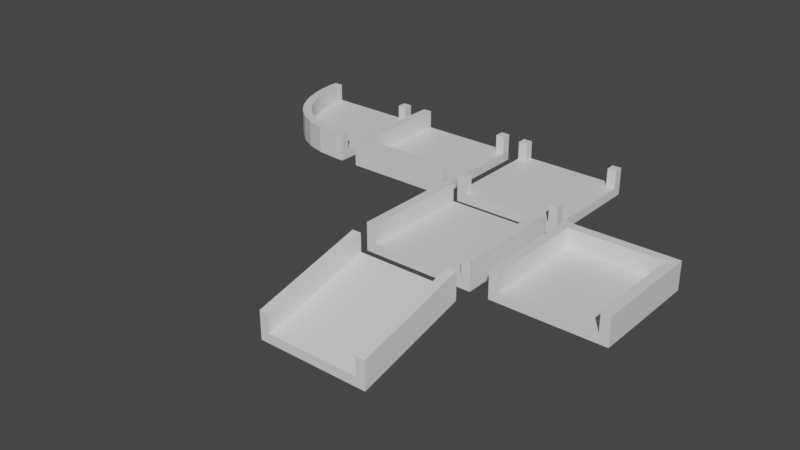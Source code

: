 # Source: Parts.blend  (saved by Blender 2.81.16; exported with 4.5.12 LTS)
import bpy
from mathutils import Matrix  # noqa: F401  (used for matrix-valued properties, if any)

bpy.ops.wm.read_factory_settings(use_empty=True)
scene = bpy.context.scene
scene.name = 'Scene'

# ---- collections
col_collection = bpy.data.collections.new('Collection'); scene.collection.children.link(col_collection)

# ---- materials (node trees are filled in below, after node groups)
mat_material = bpy.data.materials.new('Material')
mat_material.alpha_threshold = 0.0
mat_material.use_transparent_shadow = False
mat_material.line_color = (0.0, 0.0, 0.0, 1.0)

# ---- node groups
ng_auto_smooth = bpy.data.node_groups.new('Auto Smooth', 'GeometryNodeTree')
_s = ng_auto_smooth.interface.new_socket(name='Geometry', in_out='OUTPUT', socket_type='NodeSocketGeometry')
_s = ng_auto_smooth.interface.new_socket(name='Geometry', in_out='INPUT', socket_type='NodeSocketGeometry')
_s = ng_auto_smooth.interface.new_socket(name='Angle', in_out='INPUT', socket_type='NodeSocketFloat')
_s.subtype = 'ANGLE'
_s.min_value = 0.0
_s.max_value = 3.142
ng_auto_smooth.is_modifier = True
_N = ng_auto_smooth.nodes; _L = ng_auto_smooth.links
n0 = _N.new('NodeGroupOutput'); n0.name = 'Group Output'; n0.location = (480, -100)
n1 = _N.new('NodeGroupInput'); n1.name = 'Group Input'; n1.location = (-420, -300)
n2 = _N.new('NodeGroupInput'); n2.name = 'Group Input.001'; n2.location = (-60, -100)
n3 = _N.new('GeometryNodeSetShadeSmooth'); n3.name = 'Set Shade Smooth'; n3.location = (120, -100)
n3.domain = 'EDGE'
n4 = _N.new('GeometryNodeSetShadeSmooth'); n4.name = 'Set Shade Smooth.001'; n4.location = (300, -100)
n5 = _N.new('GeometryNodeInputMeshEdgeAngle'); n5.name = 'Edge Angle'; n5.location = (-420, -220)
n6 = _N.new('GeometryNodeInputEdgeSmooth'); n6.name = 'Is Edge Smooth'; n6.location = (-60, -160)
n7 = _N.new('GeometryNodeInputShadeSmooth'); n7.name = 'Is Face Smooth'; n7.location = (-240, -340)
n8 = _N.new('FunctionNodeBooleanMath'); n8.name = 'Boolean Math'; n8.location = (-60, -220)
n9 = _N.new('FunctionNodeCompare'); n9.name = 'Compare'; n9.location = (-240, -180)
n9.operation = 'LESS_EQUAL'
_L.new(n5.outputs[0], n9.inputs[0])
_L.new(n4.outputs[0], n0.inputs[0])
_L.new(n1.outputs[1], n9.inputs[1])
_L.new(n9.outputs[0], n8.inputs[0])
_L.new(n7.outputs[0], n8.inputs[1])
_L.new(n2.outputs[0], n3.inputs[0])
_L.new(n6.outputs[0], n3.inputs[1])
_L.new(n3.outputs[0], n4.inputs[0])
_L.new(n8.outputs[0], n3.inputs[2])
n0.is_active_output = True

# ---- material node trees
mat_material.use_nodes = True; mat_material.node_tree.nodes.clear()
_N = mat_material.node_tree.nodes; _L = mat_material.node_tree.links
n0 = _N.new('ShaderNodeOutputMaterial'); n0.name = 'Material Output'; n0.location = (300, 300)
n1 = _N.new('ShaderNodeBsdfPrincipled'); n1.name = 'Principled BSDF'; n1.location = (10, 300)
n1.distribution = 'GGX'
n1.subsurface_method = 'BURLEY'
n1.inputs[2].default_value = 0.4
n1.inputs[3].default_value = 1.45
n1.inputs[27].default_value = (0.0, 0.0, 0.0, 1.0)
n1.inputs[28].default_value = 1.0
_L.new(n1.outputs[0], n0.inputs[0])
n0.is_active_output = True

# ---- world
world_world = bpy.data.worlds.new('World'); scene.world = world_world
world_world.use_nodes = True; world_world.node_tree.nodes.clear()
_N = world_world.node_tree.nodes; _L = world_world.node_tree.links
n0 = _N.new('ShaderNodeOutputWorld'); n0.name = 'World Output'; n0.location = (300, 300)
n1 = _N.new('ShaderNodeBackground'); n1.name = 'Background'; n1.location = (10, 300)
n1.inputs[0].default_value = (0.05088, 0.05088, 0.05088, 1.0)
_L.new(n1.outputs[0], n0.inputs[0])
n0.is_active_output = True
world_world.color = (0.05088, 0.05088, 0.05088)
world_world.use_sun_shadow = False
world_world.sun_shadow_jitter_overblur = 0.0

# ---- meshes
me_cube = bpy.data.meshes.new('Cube')
me_cube.from_pydata([(1.5, 2.0, 0.25), (1.5, 2.0, 0.0), (1.5, -1.0, 0.25), (1.5, -1.0, 0.0), (-1.5, 2.0, 0.25), (-1.5, 2.0, 0.0), (-1.5, -1.0, 0.25), (-1.5, -1.0, 0.0), (-1.25, 2.0, 0.0), (-1.25, -1.0, 0.25), (-1.25, -1.0, 0.0), (-1.25, 2.0, 0.25), (1.25, -1.0, 0.0), (1.25, 2.0, 0.25), (1.25, 2.0, 0.0), (1.25, -1.0, 0.25), (-1.5, 2.0, 0.75), (-1.5, -1.0, 0.75), (-1.25, -1.0, 0.75), (-1.25, 2.0, 0.75), (1.5, 2.0, 0.75), (1.5, -1.0, 0.75), (1.25, 2.0, 0.75), (1.25, -1.0, 0.75)], [], [(4, 6, 17, 16), (10, 9, 6, 7), (7, 6, 4, 5), (14, 1, 3, 12), (1, 0, 2, 3), (14, 13, 0, 1), (5, 4, 11, 8), (5, 8, 10, 7), (12, 15, 9, 10), (13, 11, 9, 15), (2, 0, 20, 21), (3, 2, 15, 12), (8, 11, 13, 14), (8, 14, 12, 10), (19, 16, 17, 18), (9, 11, 19, 18), (6, 9, 18, 17), (11, 4, 16, 19), (20, 22, 23, 21), (15, 2, 21, 23), (0, 13, 22, 20), (13, 15, 23, 22)])
_uv = me_cube.uv_layers.new(name='UVMap')
_uv.uv.foreach_set('vector', [0.625, 0.25, 0.625, 0.0, 0.625, 0.0, 0.625, 0.25, 0.375, 0.9818, 0.625, 0.9818, 0.625, 1.0, 0.375, 1.0, 0.375, 0.0, 0.625, 0.0, 0.625, 0.25, 0.375, 0.25, 0.3374, 0.5, 0.375, 0.5, 0.375, 0.75, 0.3374, 0.75, 0.375, 0.5, 0.625, 0.5, 0.625, 0.75, 0.375, 0.75, 0.375, 0.4624, 0.625, 0.4624, 0.625, 0.5, 0.375, 0.5, 0.375, 0.25, 0.625, 0.25, 0.625, 0.2682, 0.375, 0.2682, 0.125, 0.5, 0.1432, 0.5, 0.1432, 0.75, 0.125, 0.75, 0.375, 0.7876, 0.625, 0.7876, 0.625, 0.9818, 0.375, 0.9818, 0.6626, 0.5, 0.8568, 0.5, 0.8568, 0.75, 0.6626, 0.75, 0.625, 0.75, 0.625, 0.5, 0.625, 0.5, 0.625, 0.75, 0.375, 0.75, 0.625, 0.75, 0.625, 0.7876, 0.375, 0.7876, 0.375, 0.2682, 0.625, 0.2682, 0.625, 0.4624, 0.375, 0.4624, 0.1432, 0.5, 0.3374, 0.5, 0.3374, 0.75, 0.1432, 0.75, 0.8568, 0.5, 0.875, 0.5, 0.875, 0.75, 0.8568, 0.75, 0.8568, 0.75, 0.8568, 0.5, 0.8568, 0.5, 0.8568, 0.75, 0.625, 1.0, 0.625, 0.9818, 0.625, 0.9818, 0.625, 1.0, 0.625, 0.2682, 0.625, 0.25, 0.625, 0.25, 0.625, 0.2682, 0.625, 0.5, 0.6626, 0.5, 0.6626, 0.75, 0.625, 0.75, 0.625, 0.7876, 0.625, 0.75, 0.625, 0.75, 0.625, 0.7876, 0.625, 0.5, 0.625, 0.4624, 0.625, 0.4624, 0.625, 0.5, 0.6626, 0.5, 0.6626, 0.75, 0.6626, 0.75, 0.6626, 0.5])
me_cube.materials.append(mat_material)
me_cube.use_remesh_preserve_volume = False
me_cube.use_remesh_preserve_attributes = False
me_cube.use_mirror_vertex_groups = False
me_cube.update()
me_cube_001 = bpy.data.meshes.new('Cube.001')
me_cube_001.from_pydata([(1.5, 2.0, 0.25), (1.5, 2.0, 0.0), (1.5, -1.0, 0.25), (1.5, -1.0, 0.0), (-1.5, 2.0, 0.25), (-1.5, 2.0, 0.0), (-1.5, -1.0, 0.25), (-1.5, -1.0, 0.0), (-1.25, 2.0, 0.0), (-1.25, -1.0, 0.25), (-1.25, -1.0, 0.0), (-1.25, 2.0, 0.25), (1.25, -1.0, 0.0), (1.25, 2.0, 0.25), (1.25, 2.0, 0.0), (1.25, -1.0, 0.25), (-1.5, 2.0, 0.75), (-1.5, -1.0, 0.75), (-1.25, -1.0, 0.75), (-1.25, 2.0, 0.75), (1.5, 2.0, 0.75), (1.5, -1.0, 0.75), (1.25, 2.0, 0.75), (1.25, -1.0, 0.75), (-1.5, 1.75, 0.0), (1.5, 1.75, 0.25), (-1.5, 1.75, 0.25), (1.5, 1.75, 0.0), (-1.25, 1.75, 0.0), (-1.25, 1.75, 0.25), (1.25, 1.75, 0.25), (1.25, 1.75, 0.0), (-1.5, 1.75, 0.75), (-1.25, 1.75, 0.75), (1.5, 1.75, 0.75), (1.25, 1.75, 0.75)], [], [(26, 6, 17, 32), (10, 9, 6, 7), (24, 26, 4, 5), (31, 27, 3, 12), (27, 25, 2, 3), (14, 13, 0, 1), (5, 4, 11, 8), (24, 28, 10, 7), (12, 15, 9, 10), (30, 29, 9, 15), (25, 0, 20, 34), (3, 2, 15, 12), (8, 11, 13, 14), (28, 31, 12, 10), (33, 32, 17, 18), (29, 11, 19, 33), (6, 9, 18, 17), (11, 4, 16, 19), (34, 35, 23, 21), (15, 2, 21, 23), (0, 13, 22, 20), (30, 15, 23, 35), (13, 30, 35, 22), (20, 22, 35, 34), (9, 29, 33, 18), (19, 16, 32, 33), (8, 14, 31, 28), (2, 25, 34, 21), (13, 11, 29, 30), (5, 8, 28, 24), (1, 0, 25, 27), (14, 1, 27, 31), (7, 6, 26, 24), (4, 26, 32, 16), (30, 35, 33, 29), (22, 19, 33, 35), (19, 22, 13, 11)])
_uv = me_cube_001.uv_layers.new(name='UVMap')
_uv.uv.foreach_set('vector', [0.625, 0.2021, 0.625, 0.0, 0.625, 0.0, 0.625, 0.2021, 0.375, 0.9818, 0.625, 0.9818, 0.625, 1.0, 0.375, 1.0, 0.375, 0.2021, 0.625, 0.2021, 0.625, 0.25, 0.375, 0.25, 0.3374, 0.5479, 0.375, 0.5479, 0.375, 0.75, 0.3374, 0.75, 0.375, 0.5479, 0.625, 0.5479, 0.625, 0.75, 0.375, 0.75, 0.375, 0.4624, 0.625, 0.4624, 0.625, 0.5, 0.375, 0.5, 0.375, 0.25, 0.625, 0.25, 0.625, 0.2682, 0.375, 0.2682, 0.125, 0.5479, 0.1432, 0.5479, 0.1432, 0.75, 0.125, 0.75, 0.375, 0.7876, 0.625, 0.7876, 0.625, 0.9818, 0.375, 0.9818, 0.6626, 0.5479, 0.8568, 0.5479, 0.8568, 0.75, 0.6626, 0.75, 0.625, 0.5479, 0.625, 0.5, 0.625, 0.5, 0.625, 0.5479, 0.375, 0.75, 0.625, 0.75, 0.625, 0.7876, 0.375, 0.7876, 0.375, 0.2682, 0.625, 0.2682, 0.625, 0.4624, 0.375, 0.4624, 0.1432, 0.5479, 0.3374, 0.5479, 0.3374, 0.75, 0.1432, 0.75, 0.8568, 0.5479, 0.875, 0.5479, 0.875, 0.75, 0.8568, 0.75, 0.8568, 0.5479, 0.8568, 0.5, 0.8568, 0.5, 0.8568, 0.5479, 0.625, 1.0, 0.625, 0.9818, 0.625, 0.9818, 0.625, 1.0, 0.625, 0.2682, 0.625, 0.25, 0.625, 0.25, 0.625, 0.2682, 0.625, 0.5479, 0.6626, 0.5479, 0.6626, 0.75, 0.625, 0.75, 0.625, 0.7876, 0.625, 0.75, 0.625, 0.75, 0.625, 0.7876, 0.625, 0.5, 0.625, 0.4624, 0.625, 0.4624, 0.625, 0.5, 0.6626, 0.5479, 0.6626, 0.75, 0.6626, 0.75, 0.6626, 0.5479, 0.6626, 0.5, 0.6626, 0.5479, 0.6626, 0.5479, 0.6626, 0.5, 0.625, 0.5, 0.6626, 0.5, 0.6626, 0.5479, 0.625, 0.5479, 0.8568, 0.75, 0.8568, 0.5479, 0.8568, 0.5479, 0.8568, 0.75, 0.8568, 0.5, 0.875, 0.5, 0.875, 0.5479, 0.8568, 0.5479, 0.1432, 0.5, 0.3374, 0.5, 0.3374, 0.5479, 0.1432, 0.5479, 0.625, 0.75, 0.625, 0.5479, 0.625, 0.5479, 0.625, 0.75, 0.6626, 0.5, 0.8568, 0.5, 0.8568, 0.5479, 0.6626, 0.5479, 0.125, 0.5, 0.1432, 0.5, 0.1432, 0.5479, 0.125, 0.5479, 0.375, 0.5, 0.625, 0.5, 0.625, 0.5479, 0.375, 0.5479, 0.3374, 0.5, 0.375, 0.5, 0.375, 0.5479, 0.3374, 0.5479, 0.375, 0.0, 0.625, 0.0, 0.625, 0.2021, 0.375, 0.2021, 0.625, 0.25, 0.625, 0.2021, 0.625, 0.2021, 0.625, 0.25, 0.0, 0.0, 0.0, 0.0, 0.0, 0.0, 0.0, 0.0, 0.0, 0.0, 0.0, 0.0, 0.0, 0.0, 0.0, 0.0, 0.0, 0.0, 0.0, 0.0, 0.0, 0.0, 0.0, 0.0])
me_cube_001.materials.append(mat_material)
me_cube_001.use_remesh_preserve_volume = False
me_cube_001.use_remesh_preserve_attributes = False
me_cube_001.use_mirror_vertex_groups = False
me_cube_001.update()
me_cube_002 = bpy.data.meshes.new('Cube.002')
me_cube_002.from_pydata([(1.5, 2.0, 0.25), (1.5, 2.0, 0.0), (1.5, -1.0, 0.25), (1.5, -1.0, 0.0), (-1.5, 2.0, 0.25), (-1.5, 2.0, 0.0), (-1.5, -1.0, 0.25), (-1.5, -1.0, 0.0), (-1.25, 2.0, 0.0), (-1.25, -1.0, 0.25), (-1.25, -1.0, 0.0), (-1.25, 2.0, 0.25), (1.25, -1.0, 0.0), (1.25, 2.0, 0.25), (1.25, 2.0, 0.0), (1.25, -1.0, 0.25), (-1.5, 2.0, 0.75), (-1.5, -1.0, 0.75), (-1.25, -1.0, 0.75), (-1.25, 2.0, 0.75), (1.5, 2.0, 0.75), (1.5, -1.0, 0.75), (1.25, 2.0, 0.75), (1.25, -1.0, 0.75), (-1.5, 1.75, 0.0), (1.5, 1.75, 0.25), (-1.5, 1.75, 0.25), (1.5, 1.75, 0.0), (-1.25, 1.75, 0.0), (-1.25, 1.75, 0.25), (1.25, 1.75, 0.25), (1.25, 1.75, 0.0), (-1.5, 1.75, 0.75), (-1.25, 1.75, 0.75), (1.5, 1.75, 0.75), (1.25, 1.75, 0.75), (-1.5, -0.75, 0.0), (1.5, -0.75, 0.25), (-1.25, -0.75, 0.0), (-1.25, -0.75, 0.25), (1.25, -0.75, 0.25), (1.25, -0.75, 0.0), (-1.25, -0.75, 0.75), (1.5, -0.75, 0.75), (1.25, -0.75, 0.75), (-1.5, -0.75, 0.25), (1.5, -0.75, 0.0), (-1.5, -0.75, 0.75)], [], [(45, 6, 17, 47), (10, 9, 6, 7), (24, 26, 4, 5), (41, 46, 3, 12), (46, 37, 2, 3), (14, 13, 0, 1), (5, 4, 11, 8), (36, 38, 10, 7), (12, 15, 9, 10), (40, 39, 9, 15), (25, 0, 20, 34), (3, 2, 15, 12), (8, 11, 13, 14), (38, 41, 12, 10), (42, 47, 17, 18), (29, 11, 19, 33), (6, 9, 18, 17), (11, 4, 16, 19), (43, 44, 23, 21), (15, 2, 21, 23), (0, 13, 22, 20), (40, 15, 23, 44), (13, 30, 35, 22), (20, 22, 35, 34), (45, 39, 29, 26), (19, 16, 32, 33), (8, 14, 31, 28), (42, 39, 45, 47), (13, 11, 29, 30), (5, 8, 28, 24), (1, 0, 25, 27), (14, 1, 27, 31), (36, 45, 26, 24), (4, 26, 32, 16), (7, 6, 45, 36), (2, 37, 43, 21), (9, 39, 42, 18), (43, 37, 40, 44), (37, 25, 30, 40), (35, 30, 25, 34), (28, 31, 41, 38), (30, 29, 39, 40), (24, 28, 38, 36), (27, 25, 37, 46), (31, 27, 46, 41), (33, 32, 26, 29)])
_uv = me_cube_002.uv_layers.new(name='UVMap')
_uv.uv.foreach_set('vector', [0.625, 0.02021, 0.625, 0.0, 0.625, 0.0, 0.625, 0.02021, 0.375, 0.9818, 0.625, 0.9818, 0.625, 1.0, 0.375, 1.0, 0.375, 0.2021, 0.625, 0.2021, 0.625, 0.25, 0.375, 0.25, 0.3374, 0.7298, 0.375, 0.7298, 0.375, 0.75, 0.3374, 0.75, 0.375, 0.7298, 0.625, 0.7298, 0.625, 0.75, 0.375, 0.75, 0.375, 0.4624, 0.625, 0.4624, 0.625, 0.5, 0.375, 0.5, 0.375, 0.25, 0.625, 0.25, 0.625, 0.2682, 0.375, 0.2682, 0.125, 0.7298, 0.1432, 0.7298, 0.1432, 0.75, 0.125, 0.75, 0.375, 0.7876, 0.625, 0.7876, 0.625, 0.9818, 0.375, 0.9818, 0.6626, 0.7298, 0.8568, 0.7298, 0.8568, 0.75, 0.6626, 0.75, 0.625, 0.5479, 0.625, 0.5, 0.625, 0.5, 0.625, 0.5479, 0.375, 0.75, 0.625, 0.75, 0.625, 0.7876, 0.375, 0.7876, 0.375, 0.2682, 0.625, 0.2682, 0.625, 0.4624, 0.375, 0.4624, 0.1432, 0.7298, 0.3374, 0.7298, 0.3374, 0.75, 0.1432, 0.75, 0.8568, 0.7298, 0.875, 0.7298, 0.875, 0.75, 0.8568, 0.75, 0.8568, 0.5479, 0.8568, 0.5, 0.8568, 0.5, 0.8568, 0.5479, 0.625, 1.0, 0.625, 0.9818, 0.625, 0.9818, 0.625, 1.0, 0.625, 0.2682, 0.625, 0.25, 0.625, 0.25, 0.625, 0.2682, 0.625, 0.7298, 0.6626, 0.7298, 0.6626, 0.75, 0.625, 0.75, 0.625, 0.7876, 0.625, 0.75, 0.625, 0.75, 0.625, 0.7876, 0.625, 0.5, 0.625, 0.4624, 0.625, 0.4624, 0.625, 0.5, 0.6626, 0.7298, 0.6626, 0.75, 0.6626, 0.75, 0.6626, 0.7298, 0.6626, 0.5, 0.6626, 0.5479, 0.6626, 0.5479, 0.6626, 0.5, 0.625, 0.5, 0.6626, 0.5, 0.6626, 0.5479, 0.625, 0.5479, 0.625, 0.02021, 0.8568, 0.7298, 0.8568, 0.5479, 0.625, 0.2021, 0.8568, 0.5, 0.875, 0.5, 0.875, 0.5479, 0.8568, 0.5479, 0.1432, 0.5, 0.3374, 0.5, 0.3374, 0.5479, 0.1432, 0.5479, 0.8568, 0.7298, 0.8568, 0.7298, 0.625, 0.02021, 0.875, 0.7298, 0.6626, 0.5, 0.8568, 0.5, 0.8568, 0.5479, 0.6626, 0.5479, 0.125, 0.5, 0.1432, 0.5, 0.1432, 0.5479, 0.125, 0.5479, 0.375, 0.5, 0.625, 0.5, 0.625, 0.5479, 0.375, 0.5479, 0.3374, 0.5, 0.375, 0.5, 0.375, 0.5479, 0.3374, 0.5479, 0.375, 0.02021, 0.625, 0.02021, 0.625, 0.2021, 0.375, 0.2021, 0.625, 0.25, 0.625, 0.2021, 0.625, 0.2021, 0.625, 0.25, 0.375, 0.0, 0.625, 0.0, 0.625, 0.02021, 0.375, 0.02021, 0.625, 0.75, 0.625, 0.7298, 0.625, 0.7298, 0.625, 0.75, 0.8568, 0.75, 0.8568, 0.7298, 0.8568, 0.7298, 0.8568, 0.75, 0.625, 0.7298, 0.625, 0.7298, 0.6626, 0.7298, 0.6626, 0.7298, 0.625, 0.7298, 0.625, 0.5479, 0.6626, 0.5479, 0.6626, 0.7298, 0.6626, 0.5479, 0.6626, 0.5479, 0.625, 0.5479, 0.625, 0.5479, 0.1432, 0.5479, 0.3374, 0.5479, 0.3374, 0.7298, 0.1432, 0.7298, 0.6626, 0.5479, 0.8568, 0.5479, 0.8568, 0.7298, 0.6626, 0.7298, 0.125, 0.5479, 0.1432, 0.5479, 0.1432, 0.7298, 0.125, 0.7298, 0.375, 0.5479, 0.625, 0.5479, 0.625, 0.7298, 0.375, 0.7298, 0.3374, 0.5479, 0.375, 0.5479, 0.375, 0.7298, 0.3374, 0.7298, 0.8568, 0.5479, 0.875, 0.5479, 0.625, 0.2021, 0.8568, 0.5479])
me_cube_002.materials.append(mat_material)
me_cube_002.use_remesh_preserve_volume = False
me_cube_002.use_remesh_preserve_attributes = False
me_cube_002.use_mirror_vertex_groups = False
me_cube_002.update()
me_cube_003 = bpy.data.meshes.new('Cube.003')
me_cube_003.from_pydata([(1.5, 2.0, 0.25), (1.5, 2.0, 0.0), (1.5, -1.0, -0.5), (1.5, -1.0, -0.75), (-1.5, 2.0, 0.25), (-1.5, 2.0, 0.0), (-1.5, -1.0, -0.5), (-1.5, -1.0, -0.75), (-1.25, 2.0, 0.0), (-1.25, -1.0, -0.5), (-1.25, -1.0, -0.75), (-1.25, 2.0, 0.25), (1.25, -1.0, -0.75), (1.25, 2.0, 0.25), (1.25, 2.0, 0.0), (1.25, -1.0, -0.5), (-1.5, 2.0, 0.75), (-1.5, -1.0, 0.0), (-1.25, -1.0, 0.0), (-1.25, 2.0, 0.75), (1.5, 2.0, 0.75), (1.5, -1.0, 0.0), (1.25, 2.0, 0.75), (1.25, -1.0, 0.0)], [], [(4, 6, 17, 16), (10, 9, 6, 7), (7, 6, 4, 5), (14, 1, 3, 12), (1, 0, 2, 3), (14, 13, 0, 1), (5, 4, 11, 8), (5, 8, 10, 7), (12, 15, 9, 10), (13, 11, 9, 15), (2, 0, 20, 21), (3, 2, 15, 12), (8, 11, 13, 14), (8, 14, 12, 10), (19, 16, 17, 18), (9, 11, 19, 18), (6, 9, 18, 17), (11, 4, 16, 19), (20, 22, 23, 21), (15, 2, 21, 23), (0, 13, 22, 20), (13, 15, 23, 22)])
_uv = me_cube_003.uv_layers.new(name='UVMap')
_uv.uv.foreach_set('vector', [0.625, 0.25, 0.625, 0.0, 0.625, 0.0, 0.625, 0.25, 0.375, 0.9818, 0.625, 0.9818, 0.625, 1.0, 0.375, 1.0, 0.375, 0.0, 0.625, 0.0, 0.625, 0.25, 0.375, 0.25, 0.3374, 0.5, 0.375, 0.5, 0.375, 0.75, 0.3374, 0.75, 0.375, 0.5, 0.625, 0.5, 0.625, 0.75, 0.375, 0.75, 0.375, 0.4624, 0.625, 0.4624, 0.625, 0.5, 0.375, 0.5, 0.375, 0.25, 0.625, 0.25, 0.625, 0.2682, 0.375, 0.2682, 0.125, 0.5, 0.1432, 0.5, 0.1432, 0.75, 0.125, 0.75, 0.375, 0.7876, 0.625, 0.7876, 0.625, 0.9818, 0.375, 0.9818, 0.6626, 0.5, 0.8568, 0.5, 0.8568, 0.75, 0.6626, 0.75, 0.625, 0.75, 0.625, 0.5, 0.625, 0.5, 0.625, 0.75, 0.375, 0.75, 0.625, 0.75, 0.625, 0.7876, 0.375, 0.7876, 0.375, 0.2682, 0.625, 0.2682, 0.625, 0.4624, 0.375, 0.4624, 0.1432, 0.5, 0.3374, 0.5, 0.3374, 0.75, 0.1432, 0.75, 0.8568, 0.5, 0.875, 0.5, 0.875, 0.75, 0.8568, 0.75, 0.8568, 0.75, 0.8568, 0.5, 0.8568, 0.5, 0.8568, 0.75, 0.625, 1.0, 0.625, 0.9818, 0.625, 0.9818, 0.625, 1.0, 0.625, 0.2682, 0.625, 0.25, 0.625, 0.25, 0.625, 0.2682, 0.625, 0.5, 0.6626, 0.5, 0.6626, 0.75, 0.625, 0.75, 0.625, 0.7876, 0.625, 0.75, 0.625, 0.75, 0.625, 0.7876, 0.625, 0.5, 0.625, 0.4624, 0.625, 0.4624, 0.625, 0.5, 0.6626, 0.5, 0.6626, 0.75, 0.6626, 0.75, 0.6626, 0.5])
me_cube_003.materials.append(mat_material)
me_cube_003.use_remesh_preserve_volume = False
me_cube_003.use_remesh_preserve_attributes = False
me_cube_003.use_mirror_vertex_groups = False
me_cube_003.update()
me_cube_004 = bpy.data.meshes.new('Cube.004')
me_cube_004.from_pydata([(1.5, 2.0, 0.25), (1.5, -1.0, 0.25), (-1.5, 2.0, 0.25), (-1.5, -1.0, 0.25), (-1.25, -1.0, 0.25), (-1.25, 2.0, 0.25), (1.25, 2.0, 0.25), (1.25, -1.0, 0.25), (-1.5, 2.0, 0.75), (-1.5, -1.0, 0.75), (-1.25, -1.0, 0.75), (-1.25, 2.0, 0.75), (1.5, 2.0, 0.75), (1.5, -1.0, 0.75), (1.25, 2.0, 0.75), (1.25, -1.0, 0.75), (1.5, 1.75, 0.25), (-1.5, 1.75, 0.25), (-1.25, 1.75, 0.25), (1.25, 1.75, 0.25), (-1.5, 1.75, 0.75), (-1.25, 1.75, 0.75), (1.5, 1.75, 0.75), (1.25, 1.75, 0.75), (1.5, -0.75, 0.25), (-1.25, -0.75, 0.25), (1.25, -0.75, 0.25), (-1.25, -0.75, 0.75), (1.5, -0.75, 0.75), (1.25, -0.75, 0.75), (-1.5, -0.75, 0.25), (-1.5, -0.75, 0.75)], [], [(30, 3, 9, 31), (26, 7, 4, 25), (16, 0, 12, 22), (27, 31, 9, 10), (18, 5, 11, 21), (3, 4, 10, 9), (5, 2, 8, 11), (28, 29, 15, 13), (7, 1, 13, 15), (0, 6, 14, 12), (26, 7, 15, 29), (6, 19, 23, 14), (12, 14, 23, 22), (30, 17, 18, 25), (11, 8, 20, 21), (27, 25, 30, 31), (2, 17, 20, 8), (1, 24, 28, 13), (4, 25, 27, 10), (28, 24, 26, 29), (23, 19, 16, 22), (21, 20, 17, 18), (15, 10, 4, 7), (26, 25, 27, 29), (27, 10, 15, 29), (25, 18, 21, 27), (21, 20, 31, 27), (31, 20, 17, 30), (25, 4, 3, 30), (26, 24, 1, 7), (18, 17, 2, 5), (19, 6, 0, 16)])
_uv = me_cube_004.uv_layers.new(name='UVMap')
_uv.uv.foreach_set('vector', [0.625, 0.02021, 0.625, 0.0, 0.625, 0.0, 0.625, 0.02021, 0.6626, 0.7298, 0.6626, 0.75, 0.8568, 0.75, 0.8568, 0.7298, 0.625, 0.5479, 0.625, 0.5, 0.625, 0.5, 0.625, 0.5479, 0.8568, 0.7298, 0.875, 0.7298, 0.875, 0.75, 0.8568, 0.75, 0.8568, 0.5479, 0.8568, 0.5, 0.8568, 0.5, 0.8568, 0.5479, 0.625, 1.0, 0.625, 0.9818, 0.625, 0.9818, 0.625, 1.0, 0.625, 0.2682, 0.625, 0.25, 0.625, 0.25, 0.625, 0.2682, 0.625, 0.7298, 0.6626, 0.7298, 0.6626, 0.75, 0.625, 0.75, 0.625, 0.7876, 0.625, 0.75, 0.625, 0.75, 0.625, 0.7876, 0.625, 0.5, 0.625, 0.4624, 0.625, 0.4624, 0.625, 0.5, 0.6626, 0.7298, 0.6626, 0.75, 0.6626, 0.75, 0.6626, 0.7298, 0.6626, 0.5, 0.6626, 0.5479, 0.6626, 0.5479, 0.6626, 0.5, 0.625, 0.5, 0.6626, 0.5, 0.6626, 0.5479, 0.625, 0.5479, 0.625, 0.02021, 0.625, 0.2021, 0.8568, 0.5479, 0.8568, 0.7298, 0.8568, 0.5, 0.875, 0.5, 0.875, 0.5479, 0.8568, 0.5479, 0.8568, 0.7298, 0.8568, 0.7298, 0.625, 0.02021, 0.875, 0.7298, 0.625, 0.25, 0.625, 0.2021, 0.625, 0.2021, 0.625, 0.25, 0.625, 0.75, 0.625, 0.7298, 0.625, 0.7298, 0.625, 0.75, 0.8568, 0.75, 0.8568, 0.7298, 0.8568, 0.7298, 0.8568, 0.75, 0.625, 0.7298, 0.625, 0.7298, 0.6626, 0.7298, 0.6626, 0.7298, 0.6626, 0.5479, 0.6626, 0.5479, 0.625, 0.5479, 0.625, 0.5479, 0.8568, 0.5479, 0.875, 0.5479, 0.625, 0.2021, 0.8568, 0.5479, 0.0, 0.0, 0.0, 0.0, 0.0, 0.0, 0.0, 0.0, 0.0, 0.0, 0.0, 0.0, 0.0, 0.0, 0.0, 0.0, 0.0, 0.0, 0.0, 0.0, 0.0, 0.0, 0.0, 0.0, 0.0, 0.0, 0.0, 0.0, 0.0, 0.0, 0.0, 0.0, 0.0, 0.0, 0.875, 0.5479, 0.875, 0.7298, 0.0, 0.0, 0.0, 0.0, 0.0, 0.0, 0.0, 0.0, 0.0, 0.0, 0.0, 0.0, 0.0, 0.0, 0.0, 0.0, 0.0, 0.0, 0.0, 0.0, 0.0, 0.0, 0.0, 0.0, 0.0, 0.0, 0.8568, 0.5479, 0.625, 0.2021, 0.625, 0.25, 0.625, 0.2682, 0.6626, 0.5479, 0.6626, 0.5, 0.625, 0.5, 0.625, 0.5479])
me_cube_004.materials.append(mat_material)
me_cube_004.use_remesh_preserve_volume = False
me_cube_004.use_remesh_preserve_attributes = False
me_cube_004.use_mirror_vertex_groups = False
me_cube_004.update()
me_cube_005 = bpy.data.meshes.new('Cube.005')
me_cube_005.from_pydata([(1.5, 2.0, 0.25), (1.5, 2.0, 0.0), (1.5, -1.0, 0.25), (1.5, -1.0, 0.0), (-1.5, 2.0, 0.25), (-1.5, 2.0, 0.0), (-1.25, 2.0, 0.0), (-1.25, 2.0, 0.25), (1.25, -1.0, 0.0), (1.25, 2.0, 0.25), (1.25, 2.0, 0.0), (-1.5, 2.0, 0.75), (-1.25, 2.0, 0.75), (1.5, 2.0, 0.75), (1.5, -1.0, 0.75), (1.25, 2.0, 0.75), (1.5, 1.75, 0.25), (1.5, 1.75, 0.0), (1.25, 1.75, 0.25), (1.25, 1.75, 0.0), (-1.5, 1.75, 0.75), (1.5, 1.75, 0.75), (1.25, 1.75, 0.75), (1.5, -0.75, 0.25), (1.25, -0.75, 0.25), (1.5, -0.75, 0.75), (1.25, -0.75, 0.75), (1.5, -0.75, 0.0), (-1.211, 1.359, 0.0), (-1.157, 1.102, 0.0), (-1.069, 0.8096, 0.0), (-0.9375, 0.5, 0.0), (-0.7538, 0.1904, 0.0), (-0.5093, -0.1019, 0.0), (-0.1953, -0.3594, 0.0), (0.1968, -0.5648, 0.0), (0.6756, -0.7008, 0.0), (1.25, -0.75, 0.0), (-1.211, 1.359, 0.25), (-1.157, 1.102, 0.25), (-1.069, 0.8096, 0.25), (-0.9375, 0.5, 0.25), (-0.7538, 0.1904, 0.25), (-0.5093, -0.1019, 0.25), (-0.1953, -0.3594, 0.25), (0.1968, -0.5648, 0.25), (0.6756, -0.7008, 0.25), (-1.5, 1.75, 0.0), (-1.457, 1.32, 0.0), (-1.398, 1.037, 0.0), (-1.301, 0.7156, 0.0), (-1.156, 0.375, 0.0), (-0.9541, 0.03443, 0.0), (-0.6852, -0.287, 0.0), (-0.3398, -0.5703, 0.0), (0.09144, -0.7963, 0.0), (0.6182, -0.9459, 0.0), (-1.5, 1.75, 0.25), (-1.457, 1.32, 0.25), (-1.398, 1.037, 0.25), (-1.301, 0.7156, 0.25), (-1.156, 0.375, 0.25), (-0.9541, 0.03443, 0.25), (-0.6852, -0.287, 0.25), (-0.3398, -0.5703, 0.25), (0.09144, -0.7963, 0.25), (0.6182, -0.9459, 0.25), (1.25, -1.0, 0.25), (-1.25, 1.75, 0.0), (-1.25, 1.75, 0.25), (-1.211, 1.359, 0.75), (-1.157, 1.102, 0.75), (-1.069, 0.8096, 0.75), (-0.9375, 0.5, 0.75), (-0.7538, 0.1904, 0.75), (-0.5093, -0.1019, 0.75), (-0.1953, -0.3594, 0.75), (0.1968, -0.5648, 0.75), (0.6756, -0.7008, 0.75), (-1.457, 1.32, 0.75), (-1.398, 1.037, 0.75), (-1.301, 0.7156, 0.75), (-1.156, 0.375, 0.75), (-0.9541, 0.03443, 0.75), (-0.6852, -0.287, 0.75), (-0.3398, -0.5703, 0.75), (0.09144, -0.7963, 0.75), (0.6182, -0.9459, 0.75), (1.25, -1.0, 0.75), (-1.25, 1.75, 0.75)], [], [(47, 57, 4, 5), (37, 27, 3, 8), (27, 23, 2, 3), (10, 9, 0, 1), (5, 4, 7, 6), (16, 0, 13, 21), (3, 2, 67, 8), (6, 7, 9, 10), (69, 7, 12, 89), (7, 4, 11, 12), (25, 26, 88, 14), (67, 2, 14, 88), (0, 9, 15, 13), (24, 67, 88, 26), (9, 18, 22, 15), (13, 15, 22, 21), (12, 11, 20, 89), (6, 10, 19, 68), (9, 7, 69, 18), (5, 6, 68, 47), (1, 0, 16, 17), (10, 1, 17, 19), (4, 57, 20, 11), (2, 23, 25, 14), (25, 23, 24, 26), (23, 16, 18, 24), (22, 18, 16, 21), (17, 16, 23, 27), (19, 17, 27, 37), (89, 20, 57, 69), (48, 49, 59, 58), (55, 56, 66, 65), (52, 53, 63, 62), (49, 50, 60, 59), (56, 8, 67, 66), (53, 54, 64, 63), (50, 51, 61, 60), (47, 48, 58, 57), (54, 55, 65, 64), (51, 52, 62, 61), (32, 33, 53, 52), (33, 34, 54, 53), (34, 35, 55, 54), (35, 36, 56, 55), (8, 56, 36, 37), (31, 32, 52, 51), (30, 31, 51, 50), (29, 30, 50, 49), (28, 29, 49, 48), (47, 68, 28, 48), (45, 77, 78, 46), (62, 83, 82, 61), (44, 76, 77, 45), (28, 68, 19, 37, 36, 35, 34, 33, 32, 31, 30, 29), (61, 82, 81, 60), (24, 18, 69, 38, 39, 40, 41, 42, 43, 44, 45, 46), (43, 75, 76, 44), (60, 81, 80, 59), (42, 74, 75, 43), (67, 88, 87, 66), (72, 71, 80, 81), (74, 73, 82, 83), (73, 72, 81, 82), (75, 74, 83, 84), (76, 75, 84, 85), (77, 76, 85, 86), (78, 77, 86, 87), (78, 87, 88, 26), (71, 70, 79, 80), (70, 89, 20, 79), (63, 84, 83, 62), (38, 70, 71, 39), (64, 85, 84, 63), (39, 71, 72, 40), (69, 89, 70, 38), (65, 86, 85, 64), (40, 72, 73, 41), (58, 79, 20, 57), (46, 78, 26, 24), (66, 87, 86, 65), (41, 73, 74, 42), (59, 80, 79, 58)])
_uv = me_cube_005.uv_layers.new(name='UVMap')
_uv.uv.foreach_set('vector', [0.375, 0.2021, 0.625, 0.2021, 0.625, 0.25, 0.375, 0.25, 0.3374, 0.7298, 0.375, 0.7298, 0.375, 0.75, 0.3374, 0.75, 0.375, 0.7298, 0.625, 0.7298, 0.625, 0.75, 0.375, 0.75, 0.375, 0.4624, 0.625, 0.4624, 0.625, 0.5, 0.375, 0.5, 0.375, 0.25, 0.625, 0.25, 0.625, 0.2682, 0.375, 0.2682, 0.625, 0.5479, 0.625, 0.5, 0.625, 0.5, 0.625, 0.5479, 0.375, 0.75, 0.625, 0.75, 0.625, 0.7876, 0.375, 0.7876, 0.375, 0.2682, 0.625, 0.2682, 0.625, 0.4624, 0.375, 0.4624, 0.8568, 0.5479, 0.8568, 0.5, 0.8568, 0.5, 0.8568, 0.5479, 0.625, 0.2682, 0.625, 0.25, 0.625, 0.25, 0.625, 0.2682, 0.625, 0.7298, 0.6626, 0.7298, 0.6626, 0.75, 0.625, 0.75, 0.625, 0.7876, 0.625, 0.75, 0.625, 0.75, 0.625, 0.7876, 0.625, 0.5, 0.625, 0.4624, 0.625, 0.4624, 0.625, 0.5, 0.6626, 0.7298, 0.6626, 0.75, 0.6626, 0.75, 0.6626, 0.7298, 0.6626, 0.5, 0.6626, 0.5479, 0.6626, 0.5479, 0.6626, 0.5, 0.625, 0.5, 0.6626, 0.5, 0.6626, 0.5479, 0.625, 0.5479, 0.8568, 0.5, 0.875, 0.5, 0.875, 0.5479, 0.8568, 0.5479, 0.1432, 0.5, 0.3374, 0.5, 0.3374, 0.5479, 0.1432, 0.5479, 0.6626, 0.5, 0.8568, 0.5, 0.8568, 0.5479, 0.6626, 0.5479, 0.125, 0.5, 0.1432, 0.5, 0.1432, 0.5479, 0.125, 0.5479, 0.375, 0.5, 0.625, 0.5, 0.625, 0.5479, 0.375, 0.5479, 0.3374, 0.5, 0.375, 0.5, 0.375, 0.5479, 0.3374, 0.5479, 0.625, 0.25, 0.625, 0.2021, 0.625, 0.2021, 0.625, 0.25, 0.625, 0.75, 0.625, 0.7298, 0.625, 0.7298, 0.625, 0.75, 0.625, 0.7298, 0.625, 0.7298, 0.6626, 0.7298, 0.6626, 0.7298, 0.625, 0.7298, 0.625, 0.5479, 0.6626, 0.5479, 0.6626, 0.7298, 0.6626, 0.5479, 0.6626, 0.5479, 0.625, 0.5479, 0.625, 0.5479, 0.375, 0.5479, 0.625, 0.5479, 0.625, 0.7298, 0.375, 0.7298, 0.3374, 0.5479, 0.375, 0.5479, 0.375, 0.7298, 0.3374, 0.7298, 0.8568, 0.5479, 0.875, 0.5479, 0.625, 0.2021, 0.8568, 0.5479, 0.0, 0.0, 0.0, 0.0, 0.0, 0.0, 0.0, 0.0, 0.0, 0.0, 0.0, 0.0, 0.0, 0.0, 0.0, 0.0, 0.0, 0.0, 0.0, 0.0, 0.0, 0.0, 0.0, 0.0, 0.0, 0.0, 0.0, 0.0, 0.0, 0.0, 0.0, 0.0, 0.0, 0.0, 0.0, 0.0, 0.0, 0.0, 0.0, 0.0, 0.0, 0.0, 0.0, 0.0, 0.0, 0.0, 0.0, 0.0, 0.0, 0.0, 0.0, 0.0, 0.0, 0.0, 0.0, 0.0, 0.0, 0.0, 0.0, 0.0, 0.0, 0.0, 0.0, 0.0, 0.0, 0.0, 0.0, 0.0, 0.0, 0.0, 0.0, 0.0, 0.0, 0.0, 0.0, 0.0, 0.0, 0.0, 0.0, 0.0, 0.0, 0.0, 0.0, 0.0, 0.0, 0.0, 0.0, 0.0, 0.0, 0.0, 0.0, 0.0, 0.0, 0.0, 0.0, 0.0, 0.0, 0.0, 0.0, 0.0, 0.0, 0.0, 0.0, 0.0, 0.0, 0.0, 0.0, 0.0, 0.0, 0.0, 0.0, 0.0, 0.0, 0.0, 0.0, 0.0, 0.0, 0.0, 0.3374, 0.7298, 0.0, 0.0, 0.0, 0.0, 0.0, 0.0, 0.0, 0.0, 0.0, 0.0, 0.0, 0.0, 0.0, 0.0, 0.0, 0.0, 0.0, 0.0, 0.0, 0.0, 0.0, 0.0, 0.0, 0.0, 0.0, 0.0, 0.0, 0.0, 0.0, 0.0, 0.0, 0.0, 0.125, 0.5479, 0.0, 0.0, 0.0, 0.0, 0.0, 0.0, 0.0, 0.0, 0.0, 0.0, 0.0, 0.0, 0.0, 0.0, 0.0, 0.0, 0.0, 0.0, 0.0, 0.0, 0.0, 0.0, 0.0, 0.0, 0.0, 0.0, 0.0, 0.0, 0.0, 0.0, 0.0, 0.0, 0.0, 0.0, 0.3374, 0.5479, 0.3374, 0.7298, 0.0, 0.0, 0.0, 0.0, 0.0, 0.0, 0.0, 0.0, 0.0, 0.0, 0.0, 0.0, 0.0, 0.0, 0.0, 0.0, 0.0, 0.0, 0.0, 0.0, 0.0, 0.0, 0.0, 0.0, 0.0, 0.0, 0.6626, 0.5479, 0.0, 0.0, 0.0, 0.0, 0.0, 0.0, 0.0, 0.0, 0.0, 0.0, 0.0, 0.0, 0.0, 0.0, 0.0, 0.0, 0.0, 0.0, 0.0, 0.0, 0.0, 0.0, 0.0, 0.0, 0.0, 0.0, 0.0, 0.0, 0.0, 0.0, 0.0, 0.0, 0.0, 0.0, 0.0, 0.0, 0.0, 0.0, 0.0, 0.0, 0.0, 0.0, 0.0, 0.0, 0.0, 0.0, 0.0, 0.0, 0.0, 0.0, 0.0, 0.0, 0.0, 0.0, 0.0, 0.0, 0.0, 0.0, 0.0, 0.0, 0.0, 0.0, 0.0, 0.0, 0.0, 0.0, 0.0, 0.0, 0.0, 0.0, 0.0, 0.0, 0.0, 0.0, 0.0, 0.0, 0.0, 0.0, 0.0, 0.0, 0.0, 0.0, 0.0, 0.0, 0.0, 0.0, 0.0, 0.0, 0.0, 0.0, 0.0, 0.0, 0.0, 0.0, 0.0, 0.0, 0.0, 0.0, 0.0, 0.0, 0.0, 0.0, 0.0, 0.0, 0.0, 0.0, 0.0, 0.0, 0.0, 0.0, 0.0, 0.0, 0.0, 0.0, 0.0, 0.0, 0.0, 0.0, 0.0, 0.0, 0.0, 0.0, 0.0, 0.0, 0.0, 0.0, 0.0, 0.0, 0.0, 0.0, 0.0, 0.0, 0.0, 0.0, 0.0, 0.0, 0.0, 0.0, 0.0, 0.0, 0.0, 0.0, 0.0, 0.0, 0.0, 0.0, 0.0, 0.0, 0.0, 0.0, 0.0, 0.0, 0.0, 0.0, 0.0, 0.0, 0.0, 0.0, 0.0, 0.0, 0.0, 0.0, 0.0, 0.0, 0.0, 0.0, 0.0, 0.0, 0.0, 0.0, 0.0, 0.0, 0.0, 0.0, 0.0, 0.0, 0.0, 0.0, 0.0, 0.0, 0.0, 0.0, 0.0, 0.0, 0.0, 0.0, 0.0, 0.0, 0.0, 0.0, 0.0, 0.0, 0.0, 0.0, 0.0, 0.0, 0.0, 0.0, 0.0, 0.0, 0.0, 0.0, 0.0, 0.0, 0.0, 0.0, 0.0, 0.0, 0.0, 0.0, 0.0, 0.0, 0.0, 0.0, 0.0, 0.0, 0.0, 0.0, 0.0, 0.0, 0.0, 0.0, 0.0, 0.0, 0.0, 0.0, 0.0, 0.0])
me_cube_005.materials.append(mat_material)
me_cube_005.use_remesh_preserve_volume = False
me_cube_005.use_remesh_preserve_attributes = False
me_cube_005.use_mirror_vertex_groups = False
me_cube_005.update()
me_cube_007 = bpy.data.meshes.new('Cube.007')
me_cube_007.from_pydata([(1.5, 2.0, 0.25), (1.5, 2.0, 0.0), (1.5, -1.0, 0.25), (1.5, -1.0, 0.0), (-1.5, 2.0, 0.25), (-1.5, 2.0, 0.0), (-1.5, -1.0, 0.25), (-1.5, -1.0, 0.0), (-1.25, 2.0, 0.0), (-1.25, -1.0, 0.25), (-1.25, -1.0, 0.0), (-1.25, 2.0, 0.25), (1.25, -1.0, 0.0), (1.25, 2.0, 0.25), (1.25, 2.0, 0.0), (1.25, -1.0, 0.25), (-1.5, 1.75, 0.0), (1.5, 1.75, 0.25), (-1.5, 1.75, 0.25), (1.5, 1.75, 0.0), (-1.25, 1.75, 0.0), (-1.25, 1.75, 0.25), (1.25, 1.75, 0.25), (1.25, 1.75, 0.0), (-1.5, -0.75, 0.0), (1.5, -0.75, 0.25), (-1.25, -0.75, 0.0), (-1.25, -0.75, 0.25), (1.25, -0.75, 0.25), (1.25, -0.75, 0.0), (-1.5, -0.75, 0.25), (1.5, -0.75, 0.0)], [], [(10, 9, 6, 7), (16, 18, 4, 5), (29, 31, 3, 12), (31, 25, 2, 3), (14, 13, 0, 1), (5, 4, 11, 8), (24, 26, 10, 7), (12, 15, 9, 10), (3, 2, 15, 12), (8, 11, 13, 14), (26, 29, 12, 10), (8, 14, 23, 20), (5, 8, 20, 16), (1, 0, 17, 19), (14, 1, 19, 23), (24, 30, 18, 16), (7, 6, 30, 24), (13, 11, 21, 27, 28, 25, 17, 22), (20, 23, 29, 26), (16, 20, 26, 24), (19, 17, 25, 31), (23, 19, 31, 29)])
_uv = me_cube_007.uv_layers.new(name='UVMap')
_uv.uv.foreach_set('vector', [0.375, 0.9818, 0.625, 0.9818, 0.625, 1.0, 0.375, 1.0, 0.375, 0.2021, 0.625, 0.2021, 0.625, 0.25, 0.375, 0.25, 0.3374, 0.7298, 0.375, 0.7298, 0.375, 0.75, 0.3374, 0.75, 0.375, 0.7298, 0.625, 0.7298, 0.625, 0.75, 0.375, 0.75, 0.375, 0.4624, 0.625, 0.4624, 0.625, 0.5, 0.375, 0.5, 0.375, 0.25, 0.625, 0.25, 0.625, 0.2682, 0.375, 0.2682, 0.125, 0.7298, 0.1432, 0.7298, 0.1432, 0.75, 0.125, 0.75, 0.375, 0.7876, 0.625, 0.7876, 0.625, 0.9818, 0.375, 0.9818, 0.375, 0.75, 0.625, 0.75, 0.625, 0.7876, 0.375, 0.7876, 0.375, 0.2682, 0.625, 0.2682, 0.625, 0.4624, 0.375, 0.4624, 0.1432, 0.7298, 0.3374, 0.7298, 0.3374, 0.75, 0.1432, 0.75, 0.1432, 0.5, 0.3374, 0.5, 0.3374, 0.5479, 0.1432, 0.5479, 0.125, 0.5, 0.1432, 0.5, 0.1432, 0.5479, 0.125, 0.5479, 0.375, 0.5, 0.625, 0.5, 0.625, 0.5479, 0.375, 0.5479, 0.3374, 0.5, 0.375, 0.5, 0.375, 0.5479, 0.3374, 0.5479, 0.375, 0.02021, 0.625, 0.02021, 0.625, 0.2021, 0.375, 0.2021, 0.375, 0.0, 0.625, 0.0, 0.625, 0.02021, 0.375, 0.02021, 0.6626, 0.5, 0.8568, 0.5, 0.8568, 0.5479, 0.8568, 0.7298, 0.6626, 0.7298, 0.625, 0.7298, 0.625, 0.5479, 0.6626, 0.5479, 0.1432, 0.5479, 0.3374, 0.5479, 0.3374, 0.7298, 0.1432, 0.7298, 0.125, 0.5479, 0.1432, 0.5479, 0.1432, 0.7298, 0.125, 0.7298, 0.375, 0.5479, 0.625, 0.5479, 0.625, 0.7298, 0.375, 0.7298, 0.3374, 0.5479, 0.375, 0.5479, 0.375, 0.7298, 0.3374, 0.7298])
me_cube_007.materials.append(mat_material)
me_cube_007.use_remesh_preserve_volume = False
me_cube_007.use_remesh_preserve_attributes = False
me_cube_007.use_mirror_vertex_groups = False
me_cube_007.update()

# ---- objects
ob_straight = bpy.data.objects.new('Straight', me_cube)
ob_end = bpy.data.objects.new('End', me_cube_001)
ob_intersection = bpy.data.objects.new('Intersection', me_cube_002)
ob_slope = bpy.data.objects.new('Slope', me_cube_003)
ob_corner = bpy.data.objects.new('Corner', me_cube_004)
ob_curved_corner = bpy.data.objects.new('Curved Corner', me_cube_005)
ob_corner_001 = bpy.data.objects.new('Corner.001', me_cube_007)

# ---- transforms, parenting, visibility, modifiers, constraints
ob_straight.location = (0.0, 0.0, 0.0)
ob_straight.scale = (6.0, 6.0, 6.0)
ob_straight.lock_rotations_4d = False
ob_straight.empty_display_type = 'ARROWS'
ob_straight.lineart.crease_threshold = 0.0
ob_end.location = (21.0, 0.0, 0.0)
ob_end.scale = (6.0, 6.0, 6.0)
ob_end.lock_rotations_4d = False
ob_end.empty_display_type = 'ARROWS'
ob_end.lineart.crease_threshold = 0.0
ob_intersection.location = (0.0, 21.0, 0.0)
ob_intersection.scale = (6.0, 6.0, 6.0)
ob_intersection.lock_rotations_4d = False
ob_intersection.empty_display_type = 'ARROWS'
ob_intersection.lineart.crease_threshold = 0.0
ob_slope.location = (0.0, -21.0, 0.0)
ob_slope.scale = (6.0, 6.0, 6.0)
ob_slope.lock_rotations_4d = False
ob_slope.empty_display_type = 'ARROWS'
ob_slope.lineart.crease_threshold = 0.0
ob_corner.location = (-21.0, 21.0, 0.0)
ob_corner.scale = (6.0, 6.0, 6.0)
ob_corner.lock_rotations_4d = False
ob_corner.empty_display_type = 'ARROWS'
ob_corner.lineart.crease_threshold = 0.0
_m = ob_corner.modifiers.new('Auto Smooth', 'NODES')
_m.node_group = ng_auto_smooth
_gi = [s.identifier for s in ng_auto_smooth.interface.items_tree if s.item_type == 'SOCKET' and s.in_out == 'INPUT']
_m[_gi[1]] = 0.5236  # Angle
ob_curved_corner.location = (-42.0, 21.0, 0.0)
ob_curved_corner.scale = (6.0, 6.0, 6.0)
ob_curved_corner.lock_rotations_4d = False
ob_curved_corner.empty_display_type = 'ARROWS'
ob_curved_corner.lineart.crease_threshold = 0.0
ob_corner_001.location = (-21.0, 21.0, 0.0)
ob_corner_001.scale = (6.0, 6.0, 6.0)
ob_corner_001.lock_rotations_4d = False
ob_corner_001.empty_display_type = 'ARROWS'
ob_corner_001.lineart.crease_threshold = 0.0
_m = ob_corner_001.modifiers.new('Auto Smooth', 'NODES')
_m.node_group = ng_auto_smooth
_gi = [s.identifier for s in ng_auto_smooth.interface.items_tree if s.item_type == 'SOCKET' and s.in_out == 'INPUT']
_m[_gi[1]] = 0.5236  # Angle

# ---- collection membership
col_collection.objects.link(ob_straight)
col_collection.objects.link(ob_end)
col_collection.objects.link(ob_intersection)
col_collection.objects.link(ob_slope)
col_collection.objects.link(ob_corner)
col_collection.objects.link(ob_curved_corner)
col_collection.objects.link(ob_corner_001)

# ---- scene / render settings (as saved in the file)
scene.frame_start = 1; scene.frame_end = 250; scene.frame_set(1)
scene.render.engine = 'BLENDER_EEVEE_NEXT'
scene.cycles.use_denoising = False
scene.cycles.samples = 128
scene.cycles.sampling_pattern = 'TABULATED_SOBOL'
scene.cycles.use_adaptive_sampling = False
scene.cycles.use_light_tree = False
scene.view_settings.view_transform = 'Filmic'
bpy.context.view_layer.update()

# ---- added for rendering (the .blend has no active camera and no usable light): camera, sun
cam_auto = bpy.data.cameras.new('AutoCamera')
cam_auto.lens = 50.0
cam_auto.sensor_width = 36.0
cam_auto.clip_end = 1643.29
ob_auto_camera = bpy.data.objects.new('AutoCamera', cam_auto)
scene.collection.objects.link(ob_auto_camera)
ob_auto_camera.location = (83.1353, -109.362, 74.9082)
ob_auto_camera.rotation_euler = (1.09748, -7.21219e-08, 0.694738)
scene.camera = ob_auto_camera
light_auto_sun = bpy.data.lights.new('AutoSun', 'SUN')
light_auto_sun.energy = 3.0
light_auto_sun.angle = 0.0523599
ob_auto_sun = bpy.data.objects.new('AutoSun', light_auto_sun)
scene.collection.objects.link(ob_auto_sun)
ob_auto_sun.rotation_euler = (0.872665, 0.174533, 0.523599)
bpy.context.view_layer.update()
